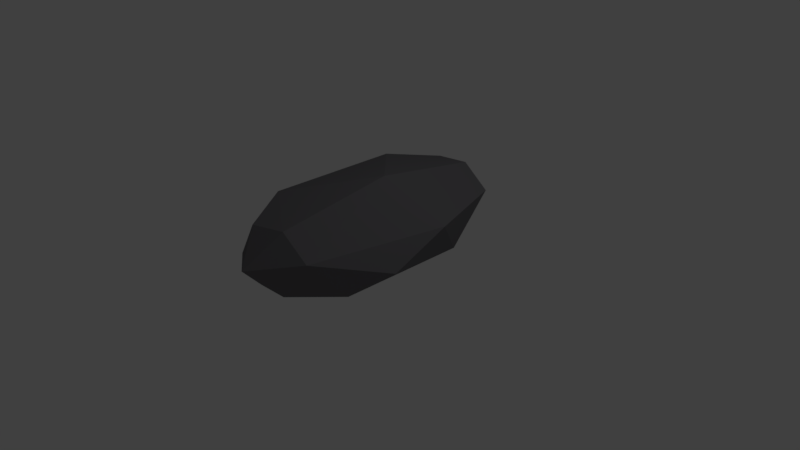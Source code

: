 # Source: Rock_1.blend  (saved by Blender 2.79.0; exported with 4.5.12 LTS)
import bpy
from mathutils import Matrix  # noqa: F401  (used for matrix-valued properties, if any)

bpy.ops.wm.read_factory_settings(use_empty=True)
scene = bpy.context.scene
scene.name = 'Scene'

# ---- collections
col_collection_1 = bpy.data.collections.new('Collection 1'); scene.collection.children.link(col_collection_1)

# ---- materials (node trees are filled in below, after node groups)
mat_matrock = bpy.data.materials.new('matRock')
mat_matrock.alpha_threshold = 0.0
mat_matrock.use_transparent_shadow = False
mat_matrock.diffuse_color = (0.166, 0.1619, 0.1734, 1.0)
mat_matrock.roughness = 0.5

# ---- material node trees

# ---- world
world_world = bpy.data.worlds.new('World'); scene.world = world_world
world_world.color = (0.05088, 0.05088, 0.05088)
world_world.use_sun_shadow = False
world_world.sun_shadow_jitter_overblur = 0.0
world_world.cycles.sampling_method = 'MANUAL'

# ---- cameras
cam_camera = bpy.data.cameras.new('Camera')
cam_camera.clip_end = 100.0
cam_camera.lens = 35.0
cam_camera.sensor_width = 32.0
cam_camera.sensor_height = 18.0
cam_camera.ortho_scale = 7.314
cam_camera.dof.focus_distance = 0.0
cam_camera.dof.aperture_fstop = 128.0

# ---- lights
light_lamp = bpy.data.lights.new('Lamp', 'POINT')
light_lamp.transmission_factor = 0.0
light_lamp.cutoff_distance = 30.0
light_lamp.energy = 100.0
light_lamp.shadow_buffer_clip_start = 1.001
light_lamp.shadow_soft_size = 0.1
light_lamp.shadow_maximum_resolution = 0.006
light_lamp.use_absolute_resolution = True

# ---- meshes
me_icosphere = bpy.data.meshes.new('Icosphere')
me_icosphere.from_pydata([(0.0, -4.78e-09, -0.2304), (0.7236, -1.005, 0.1615), (-0.2764, -1.626, 0.1615), (-0.8944, -4.78e-09, 0.1615), (-0.2764, 1.626, 0.1615), (0.7236, 1.005, 0.1615), (0.2764, -1.626, 0.7958), (-0.7236, -1.005, 0.7958), (-0.7236, 1.005, 0.7958), (0.2764, 1.626, 0.7958), (0.8944, -4.78e-09, 0.7958), (0.0, -4.78e-09, 1.188), (-0.1625, -0.9556, -0.1245), (0.4253, -0.5906, -0.1245), (0.2629, -1.546, 0.1059), (0.8506, -4.78e-09, 0.1059), (0.4253, 0.5906, -0.1245), (-0.5257, -4.78e-09, -0.1245), (-0.6882, -0.9556, 0.1059), (-0.1625, 0.9556, -0.1245), (-0.6882, 0.9556, 0.1059), (0.2629, 1.546, 0.1059), (0.9511, -0.5906, 0.4787), (0.9511, 0.5906, 0.4787), (0.0, -1.911, 0.4787), (0.5878, -1.546, 0.4787), (-0.9511, -0.5906, 0.4787), (-0.5878, -1.546, 0.4787), (-0.5878, 1.546, 0.4787), (-0.9511, 0.5906, 0.4787), (0.5878, 1.546, 0.4787), (0.0, 1.911, 0.4787), (0.6882, -0.9556, 0.8515), (-0.2629, -1.546, 0.8515), (-0.8506, -4.78e-09, 0.8515), (-0.2629, 1.546, 0.8515), (0.6882, 0.9556, 0.8515), (0.1625, -0.9556, 1.082), (0.5257, -4.78e-09, 1.082), (-0.4253, -0.5906, 1.082), (-0.4253, 0.5906, 1.082), (0.1625, 0.9556, 1.082)], [], [(0, 13, 12), (1, 13, 15), (0, 12, 17), (0, 17, 19), (0, 19, 16), (1, 15, 22), (2, 14, 24), (3, 18, 26), (4, 20, 28), (5, 21, 30), (1, 22, 25), (2, 24, 27), (3, 26, 29), (4, 28, 31), (5, 30, 23), (6, 32, 37), (7, 33, 39), (8, 34, 40), (9, 35, 41), (10, 36, 38), (38, 41, 11), (38, 36, 41), (36, 9, 41), (41, 40, 11), (41, 35, 40), (35, 8, 40), (40, 39, 11), (40, 34, 39), (34, 7, 39), (39, 37, 11), (39, 33, 37), (33, 6, 37), (37, 38, 11), (37, 32, 38), (32, 10, 38), (23, 36, 10), (23, 30, 36), (30, 9, 36), (31, 35, 9), (31, 28, 35), (28, 8, 35), (29, 34, 8), (29, 26, 34), (26, 7, 34), (27, 33, 7), (27, 24, 33), (24, 6, 33), (25, 32, 6), (25, 22, 32), (22, 10, 32), (30, 31, 9), (30, 21, 31), (21, 4, 31), (28, 29, 8), (28, 20, 29), (20, 3, 29), (26, 27, 7), (26, 18, 27), (18, 2, 27), (24, 25, 6), (24, 14, 25), (14, 1, 25), (22, 23, 10), (22, 15, 23), (15, 5, 23), (16, 21, 5), (16, 19, 21), (19, 4, 21), (19, 20, 4), (19, 17, 20), (17, 3, 20), (17, 18, 3), (17, 12, 18), (12, 2, 18), (15, 16, 5), (15, 13, 16), (13, 0, 16), (12, 14, 2), (12, 13, 14), (13, 1, 14)])
me_icosphere.materials.append(mat_matrock)
me_icosphere.use_remesh_preserve_volume = False
me_icosphere.use_remesh_preserve_attributes = False
me_icosphere.use_mirror_vertex_groups = False
me_icosphere.update()

# ---- objects
ob_rock = bpy.data.objects.new('Rock', me_icosphere)
ob_lamp = bpy.data.objects.new('Lamp', light_lamp)
ob_camera = bpy.data.objects.new('Camera', cam_camera)

# ---- transforms, parenting, visibility, modifiers, constraints
ob_rock.location = (0.0, 0.0, 0.0)
ob_rock.lineart.crease_threshold = 0.0
_m = ob_rock.modifiers.new('Decimate', 'DECIMATE')
_m.ratio = 0.5657
ob_lamp.location = (4.076, 1.005, 5.904)
ob_lamp.rotation_euler = (0.6503, 0.05522, 1.866)
ob_lamp.lock_rotations_4d = False
ob_lamp.empty_display_type = 'ARROWS'
ob_lamp.color = (0.0, 0.0, 0.0, 0.0)
ob_lamp.lineart.crease_threshold = 0.0
ob_camera.location = (7.481, -6.508, 5.344)
ob_camera.rotation_euler = (1.109, 0.0, 0.8149)
ob_camera.lock_rotations_4d = False
ob_camera.empty_display_type = 'ARROWS'
ob_camera.color = (0.0, 0.0, 0.0, 0.0)
ob_camera.display_type = 'WIRE'
ob_camera.lineart.crease_threshold = 0.0

# ---- collection membership
col_collection_1.objects.link(ob_rock)
col_collection_1.objects.link(ob_lamp)
col_collection_1.objects.link(ob_camera)

# ---- scene / render settings (as saved in the file)
scene.camera = ob_camera
scene.frame_start = 1; scene.frame_end = 250; scene.frame_set(1)
scene.render.engine = 'BLENDER_EEVEE_NEXT'
scene.render.resolution_percentage = 50
scene.render.dither_intensity = 0.0
scene.cycles.use_denoising = False
scene.cycles.samples = 128
scene.cycles.sampling_pattern = 'TABULATED_SOBOL'
scene.cycles.use_adaptive_sampling = False
scene.cycles.use_light_tree = False
scene.cycles.blur_glossy = 0.0
scene.cycles.sample_clamp_indirect = 0.0
scene.view_settings.view_transform = 'Standard'
bpy.context.view_layer.update()
